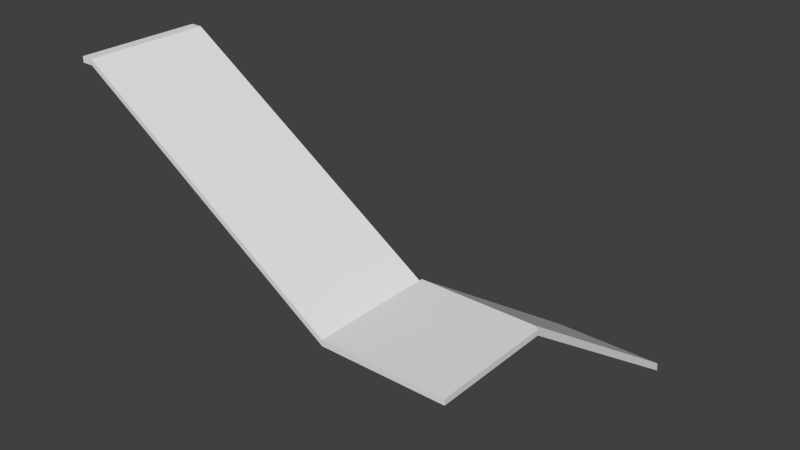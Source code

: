 # Source: Model_Source.blend  (saved by Blender 2.75.0; exported with 4.5.12 LTS)
import bpy
from mathutils import Matrix  # noqa: F401  (used for matrix-valued properties, if any)

bpy.ops.wm.read_factory_settings(use_empty=True)
scene = bpy.context.scene
scene.name = 'Scene'

# ---- collections
col_collection_1 = bpy.data.collections.new('Collection 1'); scene.collection.children.link(col_collection_1)
col_collection_1.hide_render = True
col_collection_1.hide_viewport = True
col_collection_2 = bpy.data.collections.new('Collection 2'); scene.collection.children.link(col_collection_2)

# ---- world
world_world = bpy.data.worlds.new('World'); scene.world = world_world
world_world.color = (0.05088, 0.05088, 0.05088)
world_world.use_sun_shadow = False
world_world.sun_shadow_jitter_overblur = 0.0
world_world.cycles.sampling_method = 'MANUAL'
world_world.cycles.sample_map_resolution = 256

# ---- meshes
me_cube_006 = bpy.data.meshes.new('Cube.006')
me_cube_006.from_pydata([(0.7, 3.2, 0.1), (0.7, 3.2, 0.2), (0.7, 3.6, 0.1), (0.7, 3.6, 0.2), (2.8, 3.2, 0.1), (2.8, 3.2, 0.2), (2.8, 3.6, 0.1), (2.8, 3.6, 0.2), (0.7, 2.9, 0.3), (0.7, 2.9, 0.4), (0.7, 3.3, 0.3), (0.7, 3.3, 0.4), (2.8, 2.9, 0.3), (2.8, 2.9, 0.4), (2.8, 3.3, 0.3), (2.8, 3.3, 0.4), (0.7, 2.6, 0.5), (0.7, 2.6, 0.6), (0.7, 3.0, 0.5), (0.7, 3.0, 0.6), (2.8, 2.6, 0.5), (2.8, 2.6, 0.6), (2.8, 3.0, 0.5), (2.8, 3.0, 0.6), (0.7, 2.3, 0.7), (0.7, 2.3, 0.8), (0.7, 2.7, 0.7), (0.7, 2.7, 0.8), (2.8, 2.3, 0.7), (2.8, 2.3, 0.8), (2.8, 2.7, 0.7), (2.8, 2.7, 0.8), (0.7, 2.0, 0.9), (0.7, 2.0, 1.0), (0.7, 2.4, 0.9), (0.7, 2.4, 1.0), (2.8, 2.0, 0.9), (2.8, 2.0, 1.0), (2.8, 2.4, 0.9), (2.8, 2.4, 1.0), (0.7, 1.7, 1.1), (0.7, 1.7, 1.2), (0.7, 2.1, 1.1), (0.7, 2.1, 1.2), (2.8, 1.7, 1.1), (2.8, 1.7, 1.2), (2.8, 2.1, 1.1), (2.8, 2.1, 1.2), (0.7, 1.4, 1.3), (0.7, 1.4, 1.4), (0.7, 1.8, 1.3), (0.7, 1.8, 1.4), (2.8, 1.4, 1.3), (2.8, 1.4, 1.4), (2.8, 1.8, 1.3), (2.8, 1.8, 1.4), (0.7, 1.1, 1.5), (0.7, 1.1, 1.6), (0.7, 1.5, 1.5), (0.7, 1.5, 1.6), (2.8, 1.1, 1.5), (2.8, 1.1, 1.6), (2.8, 1.5, 1.5), (2.8, 1.5, 1.6), (0.7, 0.8, 1.7), (0.7, 0.8, 1.8), (0.7, 1.2, 1.7), (0.7, 1.2, 1.8), (2.8, 0.8, 1.7), (2.8, 0.8, 1.8), (2.8, 1.2, 1.7), (2.8, 1.2, 1.8), (0.7, 0.5, 1.9), (0.7, 0.5, 2.0), (0.7, 0.9, 1.9), (0.7, 0.9, 2.0), (2.8, 0.5, 1.9), (2.8, 0.5, 2.0), (2.8, 0.9, 1.9), (2.8, 0.9, 2.0), (0.7, 0.2, 2.1), (0.7, 0.2, 2.2), (0.7, 0.6, 2.1), (0.7, 0.6, 2.2), (2.8, 0.2, 2.1), (2.8, 0.2, 2.2), (2.8, 0.6, 2.1), (2.8, 0.6, 2.2), (0.7, -0.1, 2.3), (0.7, -0.1, 2.4), (0.7, 0.3, 2.3), (0.7, 0.3, 2.4), (2.8, -0.1, 2.3), (2.8, -0.1, 2.4), (2.8, 0.3, 2.3), (2.8, 0.3, 2.4), (0.7, -0.4, 2.5), (0.7, -0.4, 2.6), (0.7, 0.0, 2.5), (0.7, 0.0, 2.6), (2.8, -0.4, 2.5), (2.8, -0.4, 2.6), (2.8, 0.0, 2.5), (2.8, 0.0, 2.6), (0.6, -2.6, 2.7), (0.6, -2.6, 2.8), (0.6, -0.3, 2.7), (0.6, -0.3, 2.8), (2.9, -2.6, 2.7), (2.9, -2.6, 2.8), (2.9, -0.3, 2.7), (2.9, -0.3, 2.8), (0.2, -0.4, 2.9), (0.2, -0.4, 3.0), (0.6, -0.4, 2.9), (0.6, -0.4, 3.0), (0.2, -2.5, 2.9), (0.2, -2.5, 3.0), (0.6, -2.5, 2.9), (0.6, -2.5, 3.0), (-0.1, -0.4, 3.1), (-0.1, -0.4, 3.2), (0.3, -0.4, 3.1), (0.3, -0.4, 3.2), (-0.1, -2.5, 3.1), (-0.1, -2.5, 3.2), (0.3, -2.5, 3.1), (0.3, -2.5, 3.2), (-0.4, -0.4, 3.3), (-0.4, -0.4, 3.4), (0.0, -0.4, 3.3), (0.0, -0.4, 3.4), (-0.4, -2.5, 3.3), (-0.4, -2.5, 3.4), (0.0, -2.5, 3.3), (0.0, -2.5, 3.4), (-0.7, -0.4, 3.5), (-0.7, -0.4, 3.6), (-0.3, -0.4, 3.5), (-0.3, -0.4, 3.6), (-0.7, -2.5, 3.5), (-0.7, -2.5, 3.6), (-0.3, -2.5, 3.5), (-0.3, -2.5, 3.6), (-1.0, -0.4, 3.7), (-1.0, -0.4, 3.8), (-0.6, -0.4, 3.7), (-0.6, -0.4, 3.8), (-1.0, -2.5, 3.7), (-1.0, -2.5, 3.8), (-0.6, -2.5, 3.7), (-0.6, -2.5, 3.8), (-1.3, -0.4, 3.9), (-1.3, -0.4, 4.0), (-0.9, -0.4, 3.9), (-0.9, -0.4, 4.0), (-1.3, -2.5, 3.9), (-1.3, -2.5, 4.0), (-0.9, -2.5, 3.9), (-0.9, -2.5, 4.0), (-1.6, -0.4, 4.1), (-1.6, -0.4, 4.2), (-1.2, -0.4, 4.1), (-1.2, -0.4, 4.2), (-1.6, -2.5, 4.1), (-1.6, -2.5, 4.2), (-1.2, -2.5, 4.1), (-1.2, -2.5, 4.2), (-1.9, -0.4, 4.3), (-1.9, -0.4, 4.4), (-1.5, -0.4, 4.3), (-1.5, -0.4, 4.4), (-1.9, -2.5, 4.3), (-1.9, -2.5, 4.4), (-1.5, -2.5, 4.3), (-1.5, -2.5, 4.4), (-2.2, -0.4, 4.5), (-2.2, -0.4, 4.6), (-1.8, -0.4, 4.5), (-1.8, -0.4, 4.6), (-2.2, -2.5, 4.5), (-2.2, -2.5, 4.6), (-1.8, -2.5, 4.5), (-1.8, -2.5, 4.6), (-2.5, -0.4, 4.7), (-2.5, -0.4, 4.8), (-2.1, -0.4, 4.7), (-2.1, -0.4, 4.8), (-2.5, -2.5, 4.7), (-2.5, -2.5, 4.8), (-2.1, -2.5, 4.7), (-2.1, -2.5, 4.8), (-2.8, -0.4, 4.9), (-2.8, -0.4, 5.0), (-2.4, -0.4, 4.9), (-2.4, -0.4, 5.0), (-2.8, -2.5, 4.9), (-2.8, -2.5, 5.0), (-2.4, -2.5, 4.9), (-2.4, -2.5, 5.0), (-3.1, -0.4, 5.1), (-3.1, -0.4, 5.2), (-2.7, -0.4, 5.1), (-2.7, -0.4, 5.2), (-3.1, -2.5, 5.1), (-3.1, -2.5, 5.2), (-2.7, -2.5, 5.1), (-2.7, -2.5, 5.2), (-3.4, -0.4, 5.3), (-3.4, -0.4, 5.4), (-3.0, -0.4, 5.3), (-3.0, -0.4, 5.4), (-3.4, -2.5, 5.3), (-3.4, -2.5, 5.4), (-3.0, -2.5, 5.3), (-3.0, -2.5, 5.4), (-3.7, -0.4, 5.5), (-3.7, -0.4, 5.6), (-3.3, -0.4, 5.5), (-3.3, -0.4, 5.6), (-3.7, -2.5, 5.5), (-3.7, -2.5, 5.6), (-3.3, -2.5, 5.5), (-3.3, -2.5, 5.6), (-4.0, -0.4, 5.7), (-4.0, -0.4, 5.8), (-3.6, -0.4, 5.7), (-3.6, -0.4, 5.8), (-4.0, -2.5, 5.7), (-4.0, -2.5, 5.8), (-3.6, -2.5, 5.7), (-3.6, -2.5, 5.8), (0.6, -0.3, 2.8), (-4.0, -0.3, 5.8), (0.8, -0.3, 2.8), (-3.8, -0.3, 5.8), (0.6, -0.4, 2.8), (-4.0, -0.4, 5.8), (0.8, -0.4, 2.8), (-3.8, -0.4, 5.8), (0.6, -2.5, 2.8), (-4.0, -2.5, 5.8), (0.8, -2.5, 2.8), (-3.8, -2.5, 5.8), (0.6, -2.6, 2.8), (-4.0, -2.6, 5.8), (0.8, -2.6, 2.8), (-3.8, -2.6, 5.8), (0.6, 3.5, 0.0), (0.6, -0.5, 2.7), (0.6, 3.7, 0.0), (0.6, -0.3, 2.7), (0.7, 3.5, 0.0), (0.7, -0.5, 2.7), (0.7, 3.7, 0.0), (0.7, -0.3, 2.7), (2.8, 3.5, 0.0), (2.8, -0.5, 2.7), (2.8, 3.7, 0.0), (2.8, -0.3, 2.7), (2.9, 3.5, 0.0), (2.9, -0.5, 2.7), (2.9, 3.7, 0.0), (2.9, -0.3, 2.7)], [], [(1, 3, 2, 0), (3, 7, 6, 2), (7, 5, 4, 6), (5, 1, 0, 4), (0, 2, 6, 4), (5, 7, 3, 1), (9, 11, 10, 8), (11, 15, 14, 10), (15, 13, 12, 14), (13, 9, 8, 12), (8, 10, 14, 12), (13, 15, 11, 9), (17, 19, 18, 16), (19, 23, 22, 18), (23, 21, 20, 22), (21, 17, 16, 20), (16, 18, 22, 20), (21, 23, 19, 17), (25, 27, 26, 24), (27, 31, 30, 26), (31, 29, 28, 30), (29, 25, 24, 28), (24, 26, 30, 28), (29, 31, 27, 25), (33, 35, 34, 32), (35, 39, 38, 34), (39, 37, 36, 38), (37, 33, 32, 36), (32, 34, 38, 36), (37, 39, 35, 33), (41, 43, 42, 40), (43, 47, 46, 42), (47, 45, 44, 46), (45, 41, 40, 44), (40, 42, 46, 44), (45, 47, 43, 41), (49, 51, 50, 48), (51, 55, 54, 50), (55, 53, 52, 54), (53, 49, 48, 52), (48, 50, 54, 52), (53, 55, 51, 49), (57, 59, 58, 56), (59, 63, 62, 58), (63, 61, 60, 62), (61, 57, 56, 60), (56, 58, 62, 60), (61, 63, 59, 57), (65, 67, 66, 64), (67, 71, 70, 66), (71, 69, 68, 70), (69, 65, 64, 68), (64, 66, 70, 68), (69, 71, 67, 65), (73, 75, 74, 72), (75, 79, 78, 74), (79, 77, 76, 78), (77, 73, 72, 76), (72, 74, 78, 76), (77, 79, 75, 73), (81, 83, 82, 80), (83, 87, 86, 82), (87, 85, 84, 86), (85, 81, 80, 84), (80, 82, 86, 84), (85, 87, 83, 81), (89, 91, 90, 88), (91, 95, 94, 90), (95, 93, 92, 94), (93, 89, 88, 92), (88, 90, 94, 92), (93, 95, 91, 89), (97, 99, 98, 96), (99, 103, 102, 98), (103, 101, 100, 102), (101, 97, 96, 100), (96, 98, 102, 100), (101, 103, 99, 97), (105, 107, 106, 104), (107, 111, 110, 106), (111, 109, 108, 110), (109, 105, 104, 108), (104, 106, 110, 108), (109, 111, 107, 105), (113, 115, 114, 112), (115, 119, 118, 114), (119, 117, 116, 118), (117, 113, 112, 116), (112, 114, 118, 116), (117, 119, 115, 113), (121, 123, 122, 120), (123, 127, 126, 122), (127, 125, 124, 126), (125, 121, 120, 124), (120, 122, 126, 124), (125, 127, 123, 121), (129, 131, 130, 128), (131, 135, 134, 130), (135, 133, 132, 134), (133, 129, 128, 132), (128, 130, 134, 132), (133, 135, 131, 129), (137, 139, 138, 136), (139, 143, 142, 138), (143, 141, 140, 142), (141, 137, 136, 140), (136, 138, 142, 140), (141, 143, 139, 137), (145, 147, 146, 144), (147, 151, 150, 146), (151, 149, 148, 150), (149, 145, 144, 148), (144, 146, 150, 148), (149, 151, 147, 145), (153, 155, 154, 152), (155, 159, 158, 154), (159, 157, 156, 158), (157, 153, 152, 156), (152, 154, 158, 156), (157, 159, 155, 153), (161, 163, 162, 160), (163, 167, 166, 162), (167, 165, 164, 166), (165, 161, 160, 164), (160, 162, 166, 164), (165, 167, 163, 161), (169, 171, 170, 168), (171, 175, 174, 170), (175, 173, 172, 174), (173, 169, 168, 172), (168, 170, 174, 172), (173, 175, 171, 169), (177, 179, 178, 176), (179, 183, 182, 178), (183, 181, 180, 182), (181, 177, 176, 180), (176, 178, 182, 180), (181, 183, 179, 177), (185, 187, 186, 184), (187, 191, 190, 186), (191, 189, 188, 190), (189, 185, 184, 188), (184, 186, 190, 188), (189, 191, 187, 185), (193, 195, 194, 192), (195, 199, 198, 194), (199, 197, 196, 198), (197, 193, 192, 196), (192, 194, 198, 196), (197, 199, 195, 193), (201, 203, 202, 200), (203, 207, 206, 202), (207, 205, 204, 206), (205, 201, 200, 204), (200, 202, 206, 204), (205, 207, 203, 201), (209, 211, 210, 208), (211, 215, 214, 210), (215, 213, 212, 214), (213, 209, 208, 212), (208, 210, 214, 212), (213, 215, 211, 209), (217, 219, 218, 216), (219, 223, 222, 218), (223, 221, 220, 222), (221, 217, 216, 220), (216, 218, 222, 220), (221, 223, 219, 217), (225, 227, 226, 224), (227, 231, 230, 226), (231, 229, 228, 230), (229, 225, 224, 228), (224, 226, 230, 228), (229, 231, 227, 225), (233, 235, 234, 232), (235, 239, 238, 234), (239, 237, 236, 238), (237, 233, 232, 236), (241, 243, 242, 240), (243, 247, 246, 242), (247, 245, 244, 246), (245, 241, 240, 244), (241, 245, 247, 243), (233, 237, 239, 235), (249, 251, 250, 248), (251, 255, 254, 250), (255, 253, 252, 254), (253, 249, 248, 252), (257, 259, 258, 256), (259, 263, 262, 258), (263, 261, 260, 262), (261, 257, 256, 260)])
_uv = me_cube_006.uv_layers.new(name='UVMap')
_uv.uv.foreach_set('vector', [0.7787, 0.6982, 0.7787, 0.6808, 0.783, 0.6808, 0.783, 0.6982, 0.5741, 0.6069, 0.5741, 0.6982, 0.5699, 0.6982, 0.5699, 0.6069, 0.702, 0.6982, 0.702, 0.6808, 0.7063, 0.6808, 0.7063, 0.6982, 0.5869, 0.6069, 0.5869, 0.6982, 0.5827, 0.6982, 0.5827, 0.6069, 0.1978, 0.5217, 0.1807, 0.5217, 0.1807, 0.4304, 0.1978, 0.4304, 0.1821, 0.3, 0.1992, 0.3, 0.1992, 0.3913, 0.1821, 0.3913, 0.7873, 0.6982, 0.7873, 0.6808, 0.7915, 0.6808, 0.7915, 0.6982, 0.8171, 0.6808, 0.8171, 0.5895, 0.8214, 0.5895, 0.8214, 0.6808, 0.8001, 0.6982, 0.8001, 0.6808, 0.8043, 0.6808, 0.8043, 0.6982, 0.8342, 0.5895, 0.8342, 0.6808, 0.8299, 0.6808, 0.8299, 0.5895, 0.1978, 0.613, 0.1807, 0.613, 0.1807, 0.5217, 0.1978, 0.5217, 0.2503, 0.3, 0.2674, 0.3, 0.2674, 0.3913, 0.2503, 0.3913, 0.7617, 0.6982, 0.7617, 0.6808, 0.766, 0.6808, 0.766, 0.6982, 0.8384, 0.6808, 0.8384, 0.5895, 0.8427, 0.5895, 0.8427, 0.6808, 0.7105, 0.6982, 0.7105, 0.6808, 0.7148, 0.6808, 0.7148, 0.6982, 0.5699, 0.6069, 0.5699, 0.6982, 0.5656, 0.6982, 0.5656, 0.6069, 0.3342, 0.5217, 0.3512, 0.5217, 0.3512, 0.613, 0.3342, 0.613, 0.3015, 0.5739, 0.2844, 0.5739, 0.2844, 0.4826, 0.3015, 0.4826, 0.7063, 0.6982, 0.7063, 0.6808, 0.7105, 0.6808, 0.7105, 0.6982, 0.8342, 0.6808, 0.8342, 0.5895, 0.8384, 0.5895, 0.8384, 0.6808, 0.7233, 0.6982, 0.7233, 0.6808, 0.7276, 0.6808, 0.7276, 0.6982, 0.9364, 0.5617, 0.9364, 0.653, 0.9322, 0.653, 0.9322, 0.5617, 0.1978, 0.4304, 0.1807, 0.4304, 0.1807, 0.3391, 0.1978, 0.3391, 0.148, 0.3913, 0.1651, 0.3913, 0.1651, 0.4826, 0.148, 0.4826, 0.783, 0.6982, 0.783, 0.6808, 0.7873, 0.6808, 0.7873, 0.6982, 0.6082, 0.6069, 0.6082, 0.6982, 0.604, 0.6982, 0.604, 0.6069, 0.7191, 0.6982, 0.7191, 0.6808, 0.7233, 0.6808, 0.7233, 0.6982, 0.8299, 0.5895, 0.8299, 0.6808, 0.8256, 0.6808, 0.8256, 0.5895, 0.2489, 0.4304, 0.2319, 0.4304, 0.2319, 0.3391, 0.2489, 0.3391, 0.1821, 0.3913, 0.1992, 0.3913, 0.1992, 0.4826, 0.1821, 0.4826, 0.7148, 0.6982, 0.7148, 0.6808, 0.7191, 0.6808, 0.7191, 0.6982, 0.8214, 0.6808, 0.8214, 0.5895, 0.8256, 0.5895, 0.8256, 0.6808, 0.7276, 0.6982, 0.7276, 0.6808, 0.7319, 0.6808, 0.7319, 0.6982, 0.5827, 0.6069, 0.5827, 0.6982, 0.5784, 0.6982, 0.5784, 0.6069, 0.2319, 0.4304, 0.2489, 0.4304, 0.2489, 0.5217, 0.2319, 0.5217, 0.3867, 0.3913, 0.3697, 0.3913, 0.3697, 0.3, 0.3867, 0.3, 0.9237, 0.6965, 0.9237, 0.6791, 0.9279, 0.6791, 0.9279, 0.6965, 0.6125, 0.6069, 0.6125, 0.6982, 0.6082, 0.6982, 0.6082, 0.6069, 0.8299, 0.6982, 0.8299, 0.6808, 0.8342, 0.6808, 0.8342, 0.6982, 0.5955, 0.6069, 0.5955, 0.6982, 0.5912, 0.6982, 0.5912, 0.6069, 0.2319, 0.4304, 0.2148, 0.4304, 0.2148, 0.3391, 0.2319, 0.3391, 0.1992, 0.3913, 0.2162, 0.3913, 0.2162, 0.4826, 0.1992, 0.4826, 0.8128, 0.6982, 0.8128, 0.6808, 0.8171, 0.6808, 0.8171, 0.6982, 0.5741, 0.6982, 0.5741, 0.6069, 0.5784, 0.6069, 0.5784, 0.6982, 0.7958, 0.6982, 0.7958, 0.6808, 0.8001, 0.6808, 0.8001, 0.6982, 0.8469, 0.5895, 0.8469, 0.6808, 0.8427, 0.6808, 0.8427, 0.5895, 0.266, 0.4304, 0.2489, 0.4304, 0.2489, 0.3391, 0.266, 0.3391, 0.2333, 0.3913, 0.2503, 0.3913, 0.2503, 0.4826, 0.2333, 0.4826, 0.8086, 0.6982, 0.8086, 0.6808, 0.8128, 0.6808, 0.8128, 0.6982, 0.8853, 0.6808, 0.8853, 0.5895, 0.8896, 0.5895, 0.8896, 0.6808, 0.8342, 0.6982, 0.8342, 0.6808, 0.8384, 0.6808, 0.8384, 0.6982, 0.8555, 0.5895, 0.8555, 0.6808, 0.8512, 0.6808, 0.8512, 0.5895, 0.1978, 0.613, 0.2148, 0.613, 0.2148, 0.7043, 0.1978, 0.7043, 0.3697, 0.4826, 0.3526, 0.4826, 0.3526, 0.3913, 0.3697, 0.3913, 0.8043, 0.6982, 0.8043, 0.6808, 0.8086, 0.6808, 0.8086, 0.6982, 0.9109, 0.6808, 0.9109, 0.5895, 0.9151, 0.5895, 0.9151, 0.6808, 0.7915, 0.6982, 0.7915, 0.6808, 0.7958, 0.6808, 0.7958, 0.6982, 0.8597, 0.5895, 0.8597, 0.6808, 0.8555, 0.6808, 0.8555, 0.5895, 0.3342, 0.4304, 0.3512, 0.4304, 0.3512, 0.5217, 0.3342, 0.5217, 0.3867, 0.4826, 0.3697, 0.4826, 0.3697, 0.3913, 0.3867, 0.3913, 0.8512, 0.6982, 0.8512, 0.6808, 0.8555, 0.6808, 0.8555, 0.6982, 0.864, 0.6808, 0.864, 0.5895, 0.8682, 0.5895, 0.8682, 0.6808, 0.864, 0.6982, 0.864, 0.6808, 0.8682, 0.6808, 0.8682, 0.6982, 0.8768, 0.5895, 0.8768, 0.6808, 0.8725, 0.6808, 0.8725, 0.5895, 0.4023, 0.4304, 0.4194, 0.4304, 0.4194, 0.5217, 0.4023, 0.5217, 0.2674, 0.4826, 0.2844, 0.4826, 0.2844, 0.5739, 0.2674, 0.5739, 0.7745, 0.6982, 0.7745, 0.6808, 0.7787, 0.6808, 0.7787, 0.6982, 0.7915, 0.6808, 0.7915, 0.5895, 0.7958, 0.5895, 0.7958, 0.6808, 0.7404, 0.6982, 0.7404, 0.6808, 0.7446, 0.6808, 0.7446, 0.6982, 0.8043, 0.5895, 0.8043, 0.6808, 0.8001, 0.6808, 0.8001, 0.5895, 0.3001, 0.5217, 0.283, 0.5217, 0.283, 0.4304, 0.3001, 0.4304, 0.148, 0.4826, 0.1651, 0.4826, 0.1651, 0.5739, 0.148, 0.5739, 0.6679, 0.6982, 0.6679, 0.6808, 0.6722, 0.6808, 0.6722, 0.6982, 0.7873, 0.6808, 0.7873, 0.5895, 0.7915, 0.5895, 0.7915, 0.6808, 0.7574, 0.6982, 0.7574, 0.6808, 0.7617, 0.6808, 0.7617, 0.6982, 0.8086, 0.5895, 0.8086, 0.6808, 0.8043, 0.6808, 0.8043, 0.5895, 0.3171, 0.4304, 0.3001, 0.4304, 0.3001, 0.3391, 0.3171, 0.3391, 0.2844, 0.3913, 0.3015, 0.3913, 0.3015, 0.4826, 0.2844, 0.4826, 0.766, 0.6895, 0.766, 0.5895, 0.7702, 0.5895, 0.7702, 0.6895, 0.9194, 0.6617, 0.9194, 0.5617, 0.9237, 0.5617, 0.9237, 0.6617, 0.9237, 0.6617, 0.9237, 0.5617, 0.9279, 0.5617, 0.9279, 0.6617, 0.7745, 0.5895, 0.7745, 0.6895, 0.7702, 0.6895, 0.7702, 0.5895, 0.1637, 0.4391, 0.1637, 0.5391, 0.06563, 0.5391, 0.06563, 0.4391, 0.148, 0.4, 0.05, 0.4, 0.05, 0.3, 0.148, 0.3, 0.7361, 0.6982, 0.7361, 0.6808, 0.7404, 0.6808, 0.7404, 0.6982, 0.9023, 0.6808, 0.9023, 0.5895, 0.9066, 0.5895, 0.9066, 0.6808, 0.864, 0.6808, 0.864, 0.6982, 0.8597, 0.6982, 0.8597, 0.6808, 0.5997, 0.6982, 0.5997, 0.6069, 0.604, 0.6069, 0.604, 0.6982, 0.09972, 0.5391, 0.1168, 0.5391, 0.1168, 0.6304, 0.09972, 0.6304, 0.3356, 0.3913, 0.3526, 0.3913, 0.3526, 0.4826, 0.3356, 0.4826, 0.7489, 0.6808, 0.7489, 0.6982, 0.7446, 0.6982, 0.7446, 0.6808, 0.6381, 0.6982, 0.6381, 0.6069, 0.6423, 0.6069, 0.6423, 0.6982, 0.8853, 0.6808, 0.8853, 0.6982, 0.881, 0.6982, 0.881, 0.6808, 0.7787, 0.6808, 0.7787, 0.5895, 0.783, 0.5895, 0.783, 0.6808, 0.266, 0.5217, 0.283, 0.5217, 0.283, 0.613, 0.266, 0.613, 0.3015, 0.4826, 0.3185, 0.4826, 0.3185, 0.5739, 0.3015, 0.5739, 0.6679, 0.6808, 0.6679, 0.6982, 0.6637, 0.6982, 0.6637, 0.6808, 0.9066, 0.6808, 0.9066, 0.5895, 0.9109, 0.5895, 0.9109, 0.6808, 0.7532, 0.6808, 0.7532, 0.6982, 0.7489, 0.6982, 0.7489, 0.6808, 0.8086, 0.6808, 0.8086, 0.5895, 0.8128, 0.5895, 0.8128, 0.6808, 0.3342, 0.3391, 0.3512, 0.3391, 0.3512, 0.4304, 0.3342, 0.4304, 0.2333, 0.5739, 0.2162, 0.5739, 0.2162, 0.4826, 0.2333, 0.4826, 0.7532, 0.6982, 0.7532, 0.6808, 0.7574, 0.6808, 0.7574, 0.6982, 0.8896, 0.6808, 0.8896, 0.5895, 0.8938, 0.5895, 0.8938, 0.6808, 0.8725, 0.6808, 0.8725, 0.6982, 0.8682, 0.6982, 0.8682, 0.6808, 0.6338, 0.6982, 0.6338, 0.6069, 0.6381, 0.6069, 0.6381, 0.6982, 0.3342, 0.5217, 0.3171, 0.5217, 0.3171, 0.4304, 0.3342, 0.4304, 0.3697, 0.4826, 0.3867, 0.4826, 0.3867, 0.5739, 0.3697, 0.5739, 0.8725, 0.6982, 0.8725, 0.6808, 0.8768, 0.6808, 0.8768, 0.6982, 0.5869, 0.6982, 0.5869, 0.6069, 0.5912, 0.6069, 0.5912, 0.6982, 0.8256, 0.6808, 0.8256, 0.6982, 0.8214, 0.6982, 0.8214, 0.6808, 0.5955, 0.6982, 0.5955, 0.6069, 0.5997, 0.6069, 0.5997, 0.6982, 0.3512, 0.3391, 0.3682, 0.3391, 0.3682, 0.4304, 0.3512, 0.4304, 0.3356, 0.4826, 0.3526, 0.4826, 0.3526, 0.5739, 0.3356, 0.5739, 0.9279, 0.6617, 0.9279, 0.6791, 0.9237, 0.6791, 0.9237, 0.6617, 0.6423, 0.6982, 0.6423, 0.6069, 0.6466, 0.6069, 0.6466, 0.6982, 0.7361, 0.6808, 0.7361, 0.6982, 0.7319, 0.6982, 0.7319, 0.6808, 0.8128, 0.6808, 0.8128, 0.5895, 0.8171, 0.5895, 0.8171, 0.6808, 0.3682, 0.3391, 0.3853, 0.3391, 0.3853, 0.4304, 0.3682, 0.4304, 0.2162, 0.5739, 0.1992, 0.5739, 0.1992, 0.4826, 0.2162, 0.4826, 0.9237, 0.6791, 0.9237, 0.6965, 0.9194, 0.6965, 0.9194, 0.6791, 0.9279, 0.653, 0.9279, 0.5617, 0.9322, 0.5617, 0.9322, 0.653, 0.6764, 0.6808, 0.6764, 0.6982, 0.6722, 0.6982, 0.6722, 0.6808, 0.8768, 0.6808, 0.8768, 0.5895, 0.881, 0.5895, 0.881, 0.6808, 0.4023, 0.5217, 0.4194, 0.5217, 0.4194, 0.613, 0.4023, 0.613, 0.3867, 0.3, 0.4038, 0.3, 0.4038, 0.3913, 0.3867, 0.3913, 0.8299, 0.6808, 0.8299, 0.6982, 0.8256, 0.6982, 0.8256, 0.6808, 0.8682, 0.6808, 0.8682, 0.5895, 0.8725, 0.5895, 0.8725, 0.6808, 0.9364, 0.6704, 0.9364, 0.6878, 0.9322, 0.6878, 0.9322, 0.6704, 0.6466, 0.6982, 0.6466, 0.6069, 0.6509, 0.6069, 0.6509, 0.6982, 0.1637, 0.613, 0.1807, 0.613, 0.1807, 0.7043, 0.1637, 0.7043, 0.2503, 0.5739, 0.2333, 0.5739, 0.2333, 0.4826, 0.2503, 0.4826, 0.8427, 0.6808, 0.8427, 0.6982, 0.8384, 0.6982, 0.8384, 0.6808, 0.6253, 0.6982, 0.6253, 0.6069, 0.6296, 0.6069, 0.6296, 0.6982, 0.685, 0.6808, 0.685, 0.6982, 0.6807, 0.6982, 0.6807, 0.6808, 0.621, 0.6982, 0.621, 0.6069, 0.6253, 0.6069, 0.6253, 0.6982, 0.1637, 0.3391, 0.1807, 0.3391, 0.1807, 0.4304, 0.1637, 0.4304, 0.1182, 0.5, 0.1352, 0.5, 0.1352, 0.5913, 0.1182, 0.5913, 0.8469, 0.6808, 0.8469, 0.6982, 0.8427, 0.6982, 0.8427, 0.6808, 0.8938, 0.6808, 0.8938, 0.5895, 0.8981, 0.5895, 0.8981, 0.6808, 0.8214, 0.6808, 0.8214, 0.6982, 0.8171, 0.6982, 0.8171, 0.6808, 0.6168, 0.6982, 0.6168, 0.6069, 0.621, 0.6069, 0.621, 0.6982, 0.3682, 0.5217, 0.3853, 0.5217, 0.3853, 0.613, 0.3682, 0.613, 0.2333, 0.6652, 0.2162, 0.6652, 0.2162, 0.5739, 0.2333, 0.5739, 0.6935, 0.6808, 0.6935, 0.6982, 0.6892, 0.6982, 0.6892, 0.6808, 0.8981, 0.6808, 0.8981, 0.5895, 0.9023, 0.5895, 0.9023, 0.6808, 0.702, 0.6808, 0.702, 0.6982, 0.6978, 0.6982, 0.6978, 0.6808, 0.881, 0.6808, 0.881, 0.5895, 0.8853, 0.5895, 0.8853, 0.6808, 0.1978, 0.7043, 0.1807, 0.7043, 0.1807, 0.613, 0.1978, 0.613, 0.2162, 0.6652, 0.1992, 0.6652, 0.1992, 0.5739, 0.2162, 0.5739, 0.9237, 0.6617, 0.9237, 0.6791, 0.9194, 0.6791, 0.9194, 0.6617, 0.7745, 0.6808, 0.7745, 0.5895, 0.7787, 0.5895, 0.7787, 0.6808, 0.9364, 0.653, 0.9364, 0.6704, 0.9322, 0.6704, 0.9322, 0.653, 0.783, 0.6808, 0.783, 0.5895, 0.7873, 0.5895, 0.7873, 0.6808, 0.09972, 0.6304, 0.08267, 0.6304, 0.08267, 0.5391, 0.09972, 0.5391, 0.06705, 0.5913, 0.05, 0.5913, 0.05, 0.5, 0.06705, 0.5, 0.9322, 0.653, 0.9322, 0.6704, 0.9279, 0.6704, 0.9279, 0.653, 0.9551, 0.624, 0.9551, 0.5327, 0.9593, 0.5327, 0.9593, 0.624, 0.9322, 0.6704, 0.9322, 0.6878, 0.9279, 0.6878, 0.9279, 0.6704, 0.9593, 0.7153, 0.9593, 0.624, 0.9636, 0.624, 0.9636, 0.7153, 0.266, 0.4304, 0.283, 0.4304, 0.283, 0.5217, 0.266, 0.5217, 0.1821, 0.4826, 0.1992, 0.4826, 0.1992, 0.5739, 0.1821, 0.5739, 0.6807, 0.6808, 0.6807, 0.6982, 0.6764, 0.6982, 0.6764, 0.6808, 0.9551, 0.7153, 0.9551, 0.624, 0.9593, 0.624, 0.9593, 0.7153, 0.8512, 0.6808, 0.8512, 0.6982, 0.8469, 0.6982, 0.8469, 0.6808, 0.9593, 0.624, 0.9593, 0.5327, 0.9636, 0.5327, 0.9636, 0.624, 0.283, 0.3391, 0.3001, 0.3391, 0.3001, 0.4304, 0.283, 0.4304, 0.3015, 0.3, 0.3185, 0.3, 0.3185, 0.3913, 0.3015, 0.3913, 0.881, 0.6808, 0.881, 0.6982, 0.8768, 0.6982, 0.8768, 0.6808, 0.8597, 0.6808, 0.8597, 0.5895, 0.864, 0.5895, 0.864, 0.6808, 0.6892, 0.6808, 0.6892, 0.6982, 0.685, 0.6982, 0.685, 0.6808, 0.6296, 0.6982, 0.6296, 0.6069, 0.6338, 0.6069, 0.6338, 0.6982, 0.1168, 0.5391, 0.1338, 0.5391, 0.1338, 0.6304, 0.1168, 0.6304, 0.2503, 0.6652, 0.2333, 0.6652, 0.2333, 0.5739, 0.2503, 0.5739, 0.9194, 0.3156, 0.9241, 0.3229, 0.9241, 0.5617, 0.9194, 0.5544, 0.45, 0.5, 0.4457, 0.5, 0.4457, 0.3, 0.45, 0.3, 0.9241, 0.3229, 0.9287, 0.3156, 0.9287, 0.5544, 0.9241, 0.5617, 0.6551, 0.7156, 0.6509, 0.7156, 0.6509, 0.5156, 0.6551, 0.5156, 0.9287, 0.3156, 0.9334, 0.3229, 0.9334, 0.5617, 0.9287, 0.5544, 0.4457, 0.5, 0.4415, 0.5, 0.4415, 0.3, 0.4457, 0.3, 0.9334, 0.3229, 0.938, 0.3156, 0.938, 0.5544, 0.9334, 0.5617, 0.6594, 0.7156, 0.6551, 0.7156, 0.6551, 0.5156, 0.6594, 0.5156, 0.9614, 0.5243, 0.9571, 0.5243, 0.9571, 0.5156, 0.9614, 0.5156, 0.9656, 0.5243, 0.9614, 0.5243, 0.9614, 0.5156, 0.9656, 0.5156, 0.9476, 0.3156, 0.9523, 0.3228, 0.9523, 0.5327, 0.9476, 0.5254, 0.4267, 0.517, 0.4309, 0.517, 0.4309, 0.6909, 0.4267, 0.6909, 0.9571, 0.5254, 0.9523, 0.5327, 0.9523, 0.3228, 0.9571, 0.3156, 0.938, 0.5327, 0.9423, 0.5327, 0.9423, 0.7066, 0.938, 0.7066, 0.938, 0.3156, 0.9428, 0.3228, 0.9428, 0.5327, 0.938, 0.5254, 0.4352, 0.517, 0.4394, 0.517, 0.4394, 0.6909, 0.4352, 0.6909, 0.9476, 0.5254, 0.9428, 0.5327, 0.9428, 0.3228, 0.9476, 0.3156, 0.9508, 0.7066, 0.9465, 0.7066, 0.9465, 0.5327, 0.9508, 0.5327])
me_cube_006.use_remesh_preserve_volume = False
me_cube_006.use_remesh_preserve_attributes = False
me_cube_006.use_mirror_vertex_groups = False
me_cube_006.update()
me_cube = bpy.data.meshes.new('Cube')
me_cube.from_pydata([(0.7, 3.5, 0.0), (0.7, -0.5, 2.7), (0.7, 3.7, 0.0), (0.7, -0.3, 2.7), (2.8, 3.5, 0.0), (2.8, -0.5, 2.7), (2.7, 3.7, 0.0), (2.7, -0.3, 2.7), (0.7, -0.5, 2.8), (0.7, -0.445, 2.8), (2.8, -0.5, 2.8), (2.7, -0.445, 2.8), (0.7, -2.6, 2.7), (2.8, -2.6, 2.7), (0.7, -2.6, 2.8), (2.8, -2.6, 2.8), (-3.8, -0.5, 5.7), (-3.8, -0.5, 5.8), (-3.8, -2.6, 5.7), (-3.8, -2.6, 5.8), (-4.0, -0.5, 5.7), (-4.0, -0.5, 5.8), (-4.0, -2.6, 5.7), (-4.0, -2.6, 5.8)], [], [(1, 3, 2, 0), (3, 7, 6, 2), (7, 5, 4, 6), (5, 1, 0, 4), (0, 2, 6, 4), (5, 7, 11, 10), (10, 11, 9, 8), (3, 1, 8, 9), (1, 12, 18, 16), (7, 3, 9, 11), (12, 13, 15, 14), (1, 5, 13, 12), (5, 10, 15, 13), (10, 8, 14, 15), (16, 18, 22, 20), (8, 1, 16, 17), (14, 8, 17, 19), (12, 14, 19, 18), (21, 20, 22, 23), (17, 16, 20, 21), (19, 17, 21, 23), (18, 19, 23, 22)])
_uv = me_cube.uv_layers.new(name='UVMap')
_uv.uv.foreach_set('vector', [0.813, 0.4423, 0.8098, 0.4423, 0.745, 0.4161, 0.7483, 0.4161, 0.1778, 0.4796, 0.181, 0.5092, 0.09865, 0.5406, 0.09552, 0.511, 0.7081, 0.508, 0.7114, 0.5095, 0.6399, 0.5368, 0.6366, 0.5353, 0.3018, 0.3984, 0.3018, 0.4336, 0.2272, 0.4035, 0.2272, 0.3684, 0.2272, 0.4035, 0.2235, 0.4035, 0.2235, 0.37, 0.2272, 0.3684, 0.1848, 0.5109, 0.181, 0.5092, 0.184, 0.508, 0.1851, 0.5095, 0.1851, 0.5095, 0.184, 0.508, 0.1808, 0.4784, 0.1818, 0.4785, 0.8098, 0.4423, 0.813, 0.4423, 0.813, 0.4433, 0.8121, 0.4433, 0.3018, 0.4336, 0.3409, 0.4336, 0.3409, 0.5422, 0.3018, 0.5422, 0.181, 0.5092, 0.1778, 0.4796, 0.1808, 0.4784, 0.184, 0.508, 0.847, 0.419, 0.8611, 0.3856, 0.8626, 0.3864, 0.8485, 0.4197, 0.3018, 0.4336, 0.3018, 0.3984, 0.3409, 0.3984, 0.3409, 0.4336, 0.7114, 0.5095, 0.7117, 0.5083, 0.745, 0.5106, 0.7447, 0.5118, 0.1851, 0.5095, 0.1818, 0.4785, 0.2202, 0.4812, 0.2235, 0.5122, 0.3018, 0.5422, 0.3409, 0.5422, 0.3409, 0.5456, 0.3018, 0.5456, 0.8488, 0.517, 0.8502, 0.5161, 0.8484, 0.6105, 0.847, 0.6114, 0.2202, 0.4812, 0.1818, 0.4785, 0.1851, 0.3713, 0.2235, 0.374, 0.847, 0.419, 0.8485, 0.4197, 0.8626, 0.5129, 0.8611, 0.5122, 0.3018, 0.5467, 0.3018, 0.5456, 0.3409, 0.5456, 0.3409, 0.5467, 0.847, 0.6114, 0.8484, 0.6105, 0.8502, 0.6134, 0.8488, 0.6144, 0.2235, 0.374, 0.1851, 0.3713, 0.1848, 0.3684, 0.2231, 0.3711, 0.8611, 0.5122, 0.8626, 0.5129, 0.8613, 0.5161, 0.8598, 0.5154])
me_cube.use_remesh_preserve_volume = False
me_cube.use_remesh_preserve_attributes = False
me_cube.use_mirror_vertex_groups = False
me_cube.update()

# ---- objects
ob_model_0 = bpy.data.objects.new('Model_0', me_cube_006)
ob_model_1 = bpy.data.objects.new('Model_1', me_cube)

# ---- transforms, parenting, visibility, modifiers, constraints
ob_model_0.location = (0.0, 0.0, 0.0)
ob_model_0.lineart.crease_threshold = 0.0
ob_model_1.location = (0.0, 0.0, 0.0)
ob_model_1.lineart.crease_threshold = 0.0

# ---- collection membership
col_collection_1.objects.link(ob_model_0)
col_collection_2.objects.link(ob_model_1)

# ---- scene / render settings (as saved in the file)
scene.frame_start = 1; scene.frame_end = 250; scene.frame_set(1)
scene.render.engine = 'BLENDER_EEVEE_NEXT'
scene.render.resolution_percentage = 50
scene.render.dither_intensity = 0.0
scene.cycles.use_denoising = False
scene.cycles.samples = 10
scene.cycles.sampling_pattern = 'TABULATED_SOBOL'
scene.cycles.light_sampling_threshold = 0.0
scene.cycles.use_adaptive_sampling = False
scene.cycles.use_light_tree = False
scene.cycles.blur_glossy = 0.0
scene.cycles.pixel_filter_type = 'GAUSSIAN'
scene.cycles.sample_clamp_indirect = 0.0
scene.view_settings.view_transform = 'Standard'
bpy.context.view_layer.update()

# ---- added for rendering (the .blend has no active camera and no usable light): camera, sun
cam_auto = bpy.data.cameras.new('AutoCamera')
cam_auto.lens = 50.0
cam_auto.sensor_width = 36.0
cam_auto.clip_end = 1000.0
ob_auto_camera = bpy.data.objects.new('AutoCamera', cam_auto)
scene.collection.objects.link(ob_auto_camera)
ob_auto_camera.location = (9.62495, -11.6599, 11.04)
ob_auto_camera.rotation_euler = (1.09748, -7.21219e-08, 0.694738)
scene.camera = ob_auto_camera
light_auto_sun = bpy.data.lights.new('AutoSun', 'SUN')
light_auto_sun.energy = 3.0
light_auto_sun.angle = 0.0523599
ob_auto_sun = bpy.data.objects.new('AutoSun', light_auto_sun)
scene.collection.objects.link(ob_auto_sun)
ob_auto_sun.rotation_euler = (0.872665, 0.174533, 0.523599)
bpy.context.view_layer.update()
